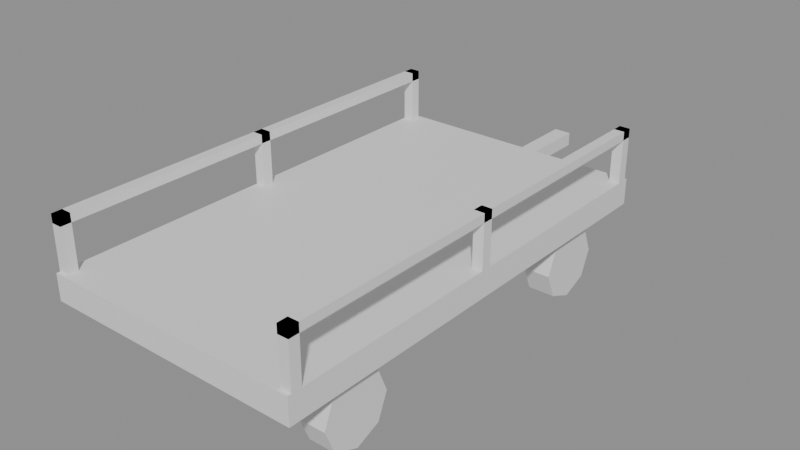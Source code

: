 # Source: dolly.blend  (saved by Blender 5.2.45; exported with 4.5.12 LTS)
import bpy
from mathutils import Matrix  # noqa: F401  (used for matrix-valued properties, if any)

bpy.ops.wm.read_factory_settings(use_empty=True)
scene = bpy.context.scene
scene.name = 'Scene'

# ---- materials (node trees are filled in below, after node groups)
mat_dolly = bpy.data.materials.new('dolly')
mat_dolly.diffuse_color = (0.35, 0.37, 0.4, 1.0)
mat_metal = bpy.data.materials.new('metal')
mat_metal.diffuse_color = (0.55, 0.55, 0.6, 1.0)
mat_tire = bpy.data.materials.new('tire')
mat_tire.diffuse_color = (0.04, 0.04, 0.04, 1.0)

# ---- material node trees
mat_dolly.use_nodes = True; mat_dolly.node_tree.nodes.clear()
_N = mat_dolly.node_tree.nodes; _L = mat_dolly.node_tree.links
n0 = _N.new('ShaderNodeBsdfPrincipled'); n0.name = 'Principled BSDF'; n0.location = (-200, 100)
n0.inputs[10].default_value = 0.005
n1 = _N.new('ShaderNodeOutputMaterial'); n1.name = 'Material Output'; n1.location = (200, 100)
_L.new(n0.outputs[0], n1.inputs[0])
n1.is_active_output = True
mat_metal.use_nodes = True; mat_metal.node_tree.nodes.clear()
_N = mat_metal.node_tree.nodes; _L = mat_metal.node_tree.links
n0 = _N.new('ShaderNodeBsdfPrincipled'); n0.name = 'Principled BSDF'; n0.location = (-200, 100)
n0.inputs[10].default_value = 0.005
n1 = _N.new('ShaderNodeOutputMaterial'); n1.name = 'Material Output'; n1.location = (200, 100)
_L.new(n0.outputs[0], n1.inputs[0])
n1.is_active_output = True
mat_tire.use_nodes = True; mat_tire.node_tree.nodes.clear()
_N = mat_tire.node_tree.nodes; _L = mat_tire.node_tree.links
n0 = _N.new('ShaderNodeBsdfPrincipled'); n0.name = 'Principled BSDF'; n0.location = (-200, 100)
n0.inputs[10].default_value = 0.005
n1 = _N.new('ShaderNodeOutputMaterial'); n1.name = 'Material Output'; n1.location = (200, 100)
_L.new(n0.outputs[0], n1.inputs[0])
n1.is_active_output = True

# ---- meshes
me_dolly = bpy.data.meshes.new('Dolly')
me_dolly.from_pydata([(-0.75, -1.3, 0.4), (0.75, -1.3, 0.4), (0.75, 1.3, 0.4), (-0.75, 1.3, 0.4), (-0.75, -1.3, 0.55), (0.75, -1.3, 0.55), (0.75, 1.3, 0.55), (-0.75, 1.3, 0.55), (0.69, -1.28, 0.55), (0.75, -1.28, 0.55), (0.75, -1.22, 0.55), (0.69, -1.22, 0.55), (0.69, -1.28, 0.85), (0.75, -1.28, 0.85), (0.75, -1.22, 0.85), (0.69, -1.22, 0.85), (0.69, -0.03, 0.55), (0.75, -0.03, 0.55), (0.75, 0.03, 0.55), (0.69, 0.03, 0.55), (0.69, -0.03, 0.85), (0.75, -0.03, 0.85), (0.75, 0.03, 0.85), (0.69, 0.03, 0.85), (0.69, 1.22, 0.55), (0.75, 1.22, 0.55), (0.75, 1.28, 0.55), (0.69, 1.28, 0.55), (0.69, 1.22, 0.85), (0.75, 1.22, 0.85), (0.75, 1.28, 0.85), (0.69, 1.28, 0.85), (0.69, -1.28, 0.8), (0.75, -1.28, 0.8), (0.75, 1.28, 0.8), (0.69, 1.28, 0.8), (0.69, -1.28, 0.85), (0.75, -1.28, 0.85), (0.75, 1.28, 0.85), (0.69, 1.28, 0.85), (-0.75, -1.28, 0.55), (-0.69, -1.28, 0.55), (-0.69, -1.22, 0.55), (-0.75, -1.22, 0.55), (-0.75, -1.28, 0.85), (-0.69, -1.28, 0.85), (-0.69, -1.22, 0.85), (-0.75, -1.22, 0.85), (-0.75, -0.03, 0.55), (-0.69, -0.03, 0.55), (-0.69, 0.03, 0.55), (-0.75, 0.03, 0.55), (-0.75, -0.03, 0.85), (-0.69, -0.03, 0.85), (-0.69, 0.03, 0.85), (-0.75, 0.03, 0.85), (-0.75, 1.22, 0.55), (-0.69, 1.22, 0.55), (-0.69, 1.28, 0.55), (-0.75, 1.28, 0.55), (-0.75, 1.22, 0.85), (-0.69, 1.22, 0.85), (-0.69, 1.28, 0.85), (-0.75, 1.28, 0.85), (-0.75, -1.28, 0.8), (-0.69, -1.28, 0.8), (-0.69, 1.28, 0.8), (-0.75, 1.28, 0.8), (-0.75, -1.28, 0.85), (-0.69, -1.28, 0.85), (-0.69, 1.28, 0.85), (-0.75, 1.28, 0.85), (-0.05, 1.3, 0.38), (0.05, 1.3, 0.38), (0.05, 1.85, 0.38), (-0.05, 1.85, 0.38), (-0.05, 1.3, 0.46), (0.05, 1.3, 0.46), (0.05, 1.85, 0.46), (-0.05, 1.85, 0.46)], [], [(0, 3, 2, 1), (4, 5, 6, 7), (0, 1, 5, 4), (1, 2, 6, 5), (2, 3, 7, 6), (3, 0, 4, 7), (8, 11, 10, 9), (12, 13, 14, 15), (8, 9, 13, 12), (9, 10, 14, 13), (10, 11, 15, 14), (11, 8, 12, 15), (16, 19, 18, 17), (20, 21, 22, 23), (16, 17, 21, 20), (17, 18, 22, 21), (18, 19, 23, 22), (19, 16, 20, 23), (24, 27, 26, 25), (28, 29, 30, 31), (24, 25, 29, 28), (25, 26, 30, 29), (26, 27, 31, 30), (27, 24, 28, 31), (32, 35, 34, 33), (36, 37, 38, 39), (32, 33, 37, 36), (33, 34, 38, 37), (34, 35, 39, 38), (35, 32, 36, 39), (40, 43, 42, 41), (44, 45, 46, 47), (40, 41, 45, 44), (41, 42, 46, 45), (42, 43, 47, 46), (43, 40, 44, 47), (48, 51, 50, 49), (52, 53, 54, 55), (48, 49, 53, 52), (49, 50, 54, 53), (50, 51, 55, 54), (51, 48, 52, 55), (56, 59, 58, 57), (60, 61, 62, 63), (56, 57, 61, 60), (57, 58, 62, 61), (58, 59, 63, 62), (59, 56, 60, 63), (64, 67, 66, 65), (68, 69, 70, 71), (64, 65, 69, 68), (65, 66, 70, 69), (66, 67, 71, 70), (67, 64, 68, 71), (72, 75, 74, 73), (76, 77, 78, 79), (72, 73, 77, 76), (73, 74, 78, 77), (74, 75, 79, 78), (75, 72, 76, 79)])
me_dolly.polygons.foreach_set('material_index', [0, 0, 0, 0, 0, 0, 1, 1, 1, 1, 1, 1, 1, 1, 1, 1, 1, 1, 1, 1, 1, 1, 1, 1, 1, 1, 1, 1, 1, 1, 1, 1, 1, 1, 1, 1, 1, 1, 1, 1, 1, 1, 1, 1, 1, 1, 1, 1, 1, 1, 1, 1, 1, 1, 1, 1, 1, 1, 1, 1])
me_dolly.materials.append(mat_dolly)
me_dolly.materials.append(mat_metal)
me_dolly.update()
me_cylinder = bpy.data.meshes.new('Cylinder')
me_cylinder.from_pydata([(-0.075, 0.2, 3.278e-09), (0.075, 0.2, -3.278e-09), (-0.075, 0.1414, -0.1414), (0.075, 0.1414, -0.1414), (-0.075, 0.0, -0.2), (0.075, 0.0, -0.2), (-0.075, -0.1414, -0.1414), (0.075, -0.1414, -0.1414), (-0.075, -0.2, 3.278e-09), (0.075, -0.2, -3.278e-09), (-0.075, -0.1414, 0.1414), (0.075, -0.1414, 0.1414), (-0.075, 0.0, 0.2), (0.075, 0.0, 0.2), (-0.075, 0.1414, 0.1414), (0.075, 0.1414, 0.1414)], [], [(0, 1, 3, 2), (2, 3, 5, 4), (4, 5, 7, 6), (6, 7, 9, 8), (8, 9, 11, 10), (10, 11, 13, 12), (3, 1, 15, 13, 11, 9, 7, 5), (12, 13, 15, 14), (14, 15, 1, 0), (0, 2, 4, 6, 8, 10, 12, 14)])
_uv = me_cylinder.uv_layers.new(name='UVMap')
_uv.uv.foreach_set('vector', [1.0, 0.5, 1.0, 1.0, 0.875, 1.0, 0.875, 0.5, 0.875, 0.5, 0.875, 1.0, 0.75, 1.0, 0.75, 0.5, 0.75, 0.5, 0.75, 1.0, 0.625, 1.0, 0.625, 0.5, 0.625, 0.5, 0.625, 1.0, 0.5, 1.0, 0.5, 0.5, 0.5, 0.5, 0.5, 1.0, 0.375, 1.0, 0.375, 0.5, 0.375, 0.5, 0.375, 1.0, 0.25, 1.0, 0.25, 0.5, 0.4197, 0.4197, 0.25, 0.49, 0.08029, 0.4197, 0.01, 0.25, 0.08029, 0.08029, 0.25, 0.01, 0.4197, 0.08029, 0.49, 0.25, 0.25, 0.5, 0.25, 1.0, 0.125, 1.0, 0.125, 0.5, 0.125, 0.5, 0.125, 1.0, 0.0, 1.0, 0.0, 0.5, 0.75, 0.49, 0.9197, 0.4197, 0.99, 0.25, 0.9197, 0.08029, 0.75, 0.01, 0.5803, 0.08029, 0.51, 0.25, 0.5803, 0.4197])
me_cylinder.materials.append(mat_tire)
me_cylinder.update()
me_cylinder_001 = bpy.data.meshes.new('Cylinder.001')
me_cylinder_001.from_pydata([(-0.075, 0.2, 3.278e-09), (0.075, 0.2, -3.278e-09), (-0.075, 0.1414, -0.1414), (0.075, 0.1414, -0.1414), (-0.075, 0.0, -0.2), (0.075, 0.0, -0.2), (-0.075, -0.1414, -0.1414), (0.075, -0.1414, -0.1414), (-0.075, -0.2, 3.278e-09), (0.075, -0.2, -3.278e-09), (-0.075, -0.1414, 0.1414), (0.075, -0.1414, 0.1414), (-0.075, 0.0, 0.2), (0.075, 0.0, 0.2), (-0.075, 0.1414, 0.1414), (0.075, 0.1414, 0.1414)], [], [(0, 1, 3, 2), (2, 3, 5, 4), (4, 5, 7, 6), (6, 7, 9, 8), (8, 9, 11, 10), (10, 11, 13, 12), (3, 1, 15, 13, 11, 9, 7, 5), (12, 13, 15, 14), (14, 15, 1, 0), (0, 2, 4, 6, 8, 10, 12, 14)])
_uv = me_cylinder_001.uv_layers.new(name='UVMap')
_uv.uv.foreach_set('vector', [1.0, 0.5, 1.0, 1.0, 0.875, 1.0, 0.875, 0.5, 0.875, 0.5, 0.875, 1.0, 0.75, 1.0, 0.75, 0.5, 0.75, 0.5, 0.75, 1.0, 0.625, 1.0, 0.625, 0.5, 0.625, 0.5, 0.625, 1.0, 0.5, 1.0, 0.5, 0.5, 0.5, 0.5, 0.5, 1.0, 0.375, 1.0, 0.375, 0.5, 0.375, 0.5, 0.375, 1.0, 0.25, 1.0, 0.25, 0.5, 0.4197, 0.4197, 0.25, 0.49, 0.08029, 0.4197, 0.01, 0.25, 0.08029, 0.08029, 0.25, 0.01, 0.4197, 0.08029, 0.49, 0.25, 0.25, 0.5, 0.25, 1.0, 0.125, 1.0, 0.125, 0.5, 0.125, 0.5, 0.125, 1.0, 0.0, 1.0, 0.0, 0.5, 0.75, 0.49, 0.9197, 0.4197, 0.99, 0.25, 0.9197, 0.08029, 0.75, 0.01, 0.5803, 0.08029, 0.51, 0.25, 0.5803, 0.4197])
me_cylinder_001.materials.append(mat_tire)
me_cylinder_001.update()
me_cylinder_002 = bpy.data.meshes.new('Cylinder.002')
me_cylinder_002.from_pydata([(-0.075, 0.2, 3.278e-09), (0.075, 0.2, -3.278e-09), (-0.075, 0.1414, -0.1414), (0.075, 0.1414, -0.1414), (-0.075, 0.0, -0.2), (0.075, 0.0, -0.2), (-0.075, -0.1414, -0.1414), (0.075, -0.1414, -0.1414), (-0.075, -0.2, 3.278e-09), (0.075, -0.2, -3.278e-09), (-0.075, -0.1414, 0.1414), (0.075, -0.1414, 0.1414), (-0.075, 0.0, 0.2), (0.075, 0.0, 0.2), (-0.075, 0.1414, 0.1414), (0.075, 0.1414, 0.1414)], [], [(0, 1, 3, 2), (2, 3, 5, 4), (4, 5, 7, 6), (6, 7, 9, 8), (8, 9, 11, 10), (10, 11, 13, 12), (3, 1, 15, 13, 11, 9, 7, 5), (12, 13, 15, 14), (14, 15, 1, 0), (0, 2, 4, 6, 8, 10, 12, 14)])
_uv = me_cylinder_002.uv_layers.new(name='UVMap')
_uv.uv.foreach_set('vector', [1.0, 0.5, 1.0, 1.0, 0.875, 1.0, 0.875, 0.5, 0.875, 0.5, 0.875, 1.0, 0.75, 1.0, 0.75, 0.5, 0.75, 0.5, 0.75, 1.0, 0.625, 1.0, 0.625, 0.5, 0.625, 0.5, 0.625, 1.0, 0.5, 1.0, 0.5, 0.5, 0.5, 0.5, 0.5, 1.0, 0.375, 1.0, 0.375, 0.5, 0.375, 0.5, 0.375, 1.0, 0.25, 1.0, 0.25, 0.5, 0.4197, 0.4197, 0.25, 0.49, 0.08029, 0.4197, 0.01, 0.25, 0.08029, 0.08029, 0.25, 0.01, 0.4197, 0.08029, 0.49, 0.25, 0.25, 0.5, 0.25, 1.0, 0.125, 1.0, 0.125, 0.5, 0.125, 0.5, 0.125, 1.0, 0.0, 1.0, 0.0, 0.5, 0.75, 0.49, 0.9197, 0.4197, 0.99, 0.25, 0.9197, 0.08029, 0.75, 0.01, 0.5803, 0.08029, 0.51, 0.25, 0.5803, 0.4197])
me_cylinder_002.materials.append(mat_tire)
me_cylinder_002.update()
me_cylinder_003 = bpy.data.meshes.new('Cylinder.003')
me_cylinder_003.from_pydata([(-0.075, 0.2, 3.278e-09), (0.075, 0.2, -3.278e-09), (-0.075, 0.1414, -0.1414), (0.075, 0.1414, -0.1414), (-0.075, 0.0, -0.2), (0.075, 0.0, -0.2), (-0.075, -0.1414, -0.1414), (0.075, -0.1414, -0.1414), (-0.075, -0.2, 3.278e-09), (0.075, -0.2, -3.278e-09), (-0.075, -0.1414, 0.1414), (0.075, -0.1414, 0.1414), (-0.075, 0.0, 0.2), (0.075, 0.0, 0.2), (-0.075, 0.1414, 0.1414), (0.075, 0.1414, 0.1414)], [], [(0, 1, 3, 2), (2, 3, 5, 4), (4, 5, 7, 6), (6, 7, 9, 8), (8, 9, 11, 10), (10, 11, 13, 12), (3, 1, 15, 13, 11, 9, 7, 5), (12, 13, 15, 14), (14, 15, 1, 0), (0, 2, 4, 6, 8, 10, 12, 14)])
_uv = me_cylinder_003.uv_layers.new(name='UVMap')
_uv.uv.foreach_set('vector', [1.0, 0.5, 1.0, 1.0, 0.875, 1.0, 0.875, 0.5, 0.875, 0.5, 0.875, 1.0, 0.75, 1.0, 0.75, 0.5, 0.75, 0.5, 0.75, 1.0, 0.625, 1.0, 0.625, 0.5, 0.625, 0.5, 0.625, 1.0, 0.5, 1.0, 0.5, 0.5, 0.5, 0.5, 0.5, 1.0, 0.375, 1.0, 0.375, 0.5, 0.375, 0.5, 0.375, 1.0, 0.25, 1.0, 0.25, 0.5, 0.4197, 0.4197, 0.25, 0.49, 0.08029, 0.4197, 0.01, 0.25, 0.08029, 0.08029, 0.25, 0.01, 0.4197, 0.08029, 0.49, 0.25, 0.25, 0.5, 0.25, 1.0, 0.125, 1.0, 0.125, 0.5, 0.125, 0.5, 0.125, 1.0, 0.0, 1.0, 0.0, 0.5, 0.75, 0.49, 0.9197, 0.4197, 0.99, 0.25, 0.9197, 0.08029, 0.75, 0.01, 0.5803, 0.08029, 0.51, 0.25, 0.5803, 0.4197])
me_cylinder_003.materials.append(mat_tire)
me_cylinder_003.update()

# ---- objects
ob_dolly = bpy.data.objects.new('Dolly', me_dolly)
ob_wheel_0r = bpy.data.objects.new('Wheel_0R', me_cylinder)
ob_wheel_0l = bpy.data.objects.new('Wheel_0L', me_cylinder_001)
ob_wheel_1r = bpy.data.objects.new('Wheel_1R', me_cylinder_002)
ob_wheel_1l = bpy.data.objects.new('Wheel_1L', me_cylinder_003)

# ---- transforms, parenting, visibility, modifiers, constraints
ob_dolly.location = (0.0, 0.0, 0.0)
ob_wheel_0r.location = (0.62, 0.85, 0.2)
ob_wheel_0l.location = (-0.62, 0.85, 0.2)
ob_wheel_1r.location = (0.62, -0.85, 0.2)
ob_wheel_1l.location = (-0.62, -0.85, 0.2)

# ---- collection membership
scene.collection.objects.link(ob_dolly)
scene.collection.objects.link(ob_wheel_0r)
scene.collection.objects.link(ob_wheel_0l)
scene.collection.objects.link(ob_wheel_1r)
scene.collection.objects.link(ob_wheel_1l)

# ---- scene / render settings (as saved in the file)
scene.frame_start = 1; scene.frame_end = 250; scene.frame_set(1)
scene.render.engine = 'BLENDER_EEVEE_NEXT'
scene.render.bake_bias = 0.0
scene.render.bake_samples = 0
scene.render.compositor_device = 'GPU'
scene.eevee.use_volume_custom_range = False
scene.eevee.fast_gi_thickness_near = 0.1
scene.eevee.fast_gi_thickness_far = 0.0
scene.eevee.ray_tracing_options.screen_trace_thickness = 0.1
bpy.context.view_layer.update()

# ---- added for rendering (the .blend has no active camera and no usable light): camera, sun + grey world if the file has none
cam_auto = bpy.data.cameras.new('AutoCamera')
cam_auto.lens = 50.0
cam_auto.sensor_width = 36.0
cam_auto.clip_end = 1000.0
ob_auto_camera = bpy.data.objects.new('AutoCamera', cam_auto)
scene.collection.objects.link(ob_auto_camera)
ob_auto_camera.location = (3.32245, -3.71193, 3.08296)
ob_auto_camera.rotation_euler = (1.09748, -7.21219e-08, 0.694738)
scene.camera = ob_auto_camera
light_auto_sun = bpy.data.lights.new('AutoSun', 'SUN')
light_auto_sun.energy = 3.0
light_auto_sun.angle = 0.0523599
ob_auto_sun = bpy.data.objects.new('AutoSun', light_auto_sun)
scene.collection.objects.link(ob_auto_sun)
ob_auto_sun.rotation_euler = (0.872665, 0.174533, 0.523599)
if scene.world is None:
    world_auto = bpy.data.worlds.new('AutoWorld')
    world_auto.color = (0.3, 0.3, 0.3)
    scene.world = world_auto
bpy.context.view_layer.update()
